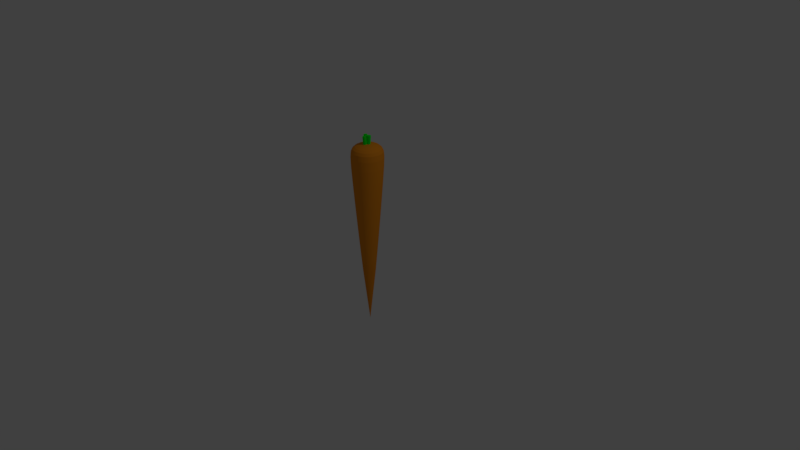 # Source: carrot.blend  (saved by Blender 2.79.0; exported with 4.5.12 LTS)
import bpy
from mathutils import Matrix  # noqa: F401  (used for matrix-valued properties, if any)

bpy.ops.wm.read_factory_settings(use_empty=True)
scene = bpy.context.scene
scene.name = 'Scene'

# ---- collections
col_collection_1 = bpy.data.collections.new('Collection 1'); scene.collection.children.link(col_collection_1)

# ---- materials (node trees are filled in below, after node groups)
mat_material_001 = bpy.data.materials.new('Material.001')
mat_material_001.alpha_threshold = 0.0
mat_material_001.use_transparent_shadow = False
mat_material_001.diffuse_color = (0.0, 1.0, 0.02788, 1.0)
mat_material_001.roughness = 0.5
mat_material_002 = bpy.data.materials.new('Material.002')
mat_material_002.alpha_threshold = 0.0
mat_material_002.use_transparent_shadow = False
mat_material_002.diffuse_color = (0.8469, 0.2831, 0.01521, 1.0)
mat_material_002.roughness = 0.5
mat_material_003 = bpy.data.materials.new('Material.003')
mat_material_003.alpha_threshold = 0.0
mat_material_003.use_transparent_shadow = False
mat_material_003.diffuse_color = (0.004825, 1.0, 0.01502, 1.0)
mat_material_003.roughness = 0.5
mat_material_004 = bpy.data.materials.new('Material.004')
mat_material_004.alpha_threshold = 0.0
mat_material_004.use_transparent_shadow = False
mat_material_004.diffuse_color = (0.0, 1.0, 0.009166, 1.0)
mat_material_004.roughness = 0.5

# ---- material node trees

# ---- world
world_world = bpy.data.worlds.new('World'); scene.world = world_world
world_world.color = (0.05088, 0.05088, 0.05088)
world_world.use_sun_shadow = False
world_world.sun_shadow_jitter_overblur = 0.0
world_world.cycles.sampling_method = 'MANUAL'

# ---- cameras
cam_camera = bpy.data.cameras.new('Camera')
cam_camera.clip_end = 100.0
cam_camera.lens = 35.0
cam_camera.sensor_width = 32.0
cam_camera.sensor_height = 18.0
cam_camera.ortho_scale = 7.314
cam_camera.dof.focus_distance = 0.0
cam_camera.dof.aperture_fstop = 128.0

# ---- lights
light_lamp = bpy.data.lights.new('Lamp', 'POINT')
light_lamp.transmission_factor = 0.0
light_lamp.cutoff_distance = 30.0
light_lamp.energy = 100.0
light_lamp.shadow_buffer_clip_start = 1.001
light_lamp.shadow_soft_size = 0.1
light_lamp.shadow_maximum_resolution = 0.006
light_lamp.use_absolute_resolution = True

# ---- meshes
me_cylinder_001 = bpy.data.meshes.new('Cylinder.001')
me_cylinder_001.from_pydata([(0.0, 1.0, 0.7977), (0.0, 1.0, 3.035), (0.1951, 0.9808, 0.7977), (0.1951, 0.9808, 3.035), (0.3827, 0.9239, 0.7977), (0.3827, 0.9239, 3.035), (0.5556, 0.8315, 0.7977), (0.5556, 0.8315, 3.035), (0.7071, 0.7071, 0.7977), (0.7071, 0.7071, 3.035), (0.8315, 0.5556, 0.7977), (0.8315, 0.5556, 3.035), (0.9239, 0.3827, 0.7977), (0.9239, 0.3827, 3.035), (0.9808, 0.1951, 0.7977), (0.9808, 0.1951, 1.0), (1.0, 7.55e-08, 0.7977), (1.0, 7.55e-08, 1.0), (0.9808, -0.1951, 0.7977), (0.9808, -0.1951, 3.035), (0.9239, -0.3827, 0.7977), (0.9239, -0.3827, 3.035), (0.8315, -0.5556, 0.7977), (0.8315, -0.5556, 3.035), (0.7071, -0.7071, 0.7977), (0.7071, -0.7071, 3.035), (0.5556, -0.8315, 0.7977), (0.5556, -0.8315, 3.035), (0.3827, -0.9239, 0.7977), (0.3827, -0.9239, 3.035), (0.1951, -0.9808, 0.7977), (0.1951, -0.9808, 3.035), (-3.258e-07, -1.0, 0.7977), (-3.258e-07, -1.0, 3.035), (-0.1951, -0.9808, 0.7977), (-0.1951, -0.9808, 3.035), (-0.3827, -0.9239, 0.7977), (-0.3827, -0.9239, 3.035), (-0.5556, -0.8315, 0.7977), (-0.5556, -0.8315, 3.035), (-0.7071, -0.7071, 0.7977), (-0.7071, -0.7071, 3.035), (-0.8315, -0.5556, 0.7977), (-0.8315, -0.5556, 3.035), (-0.9239, -0.3827, 0.7977), (-0.9239, -0.3827, 3.035), (-0.9808, -0.1951, 0.7977), (-0.9808, -0.1951, 3.035), (-1.0, 9.656e-07, 0.7977), (-1.0, 9.656e-07, 3.035), (-0.9808, 0.1951, 0.7977), (-0.9808, 0.1951, 3.035), (-0.9239, 0.3827, 0.7977), (-0.9239, 0.3827, 3.035), (-0.8315, 0.5556, 0.7977), (-0.8315, 0.5556, 3.035), (-0.7071, 0.7071, 0.7977), (-0.7071, 0.7071, 3.035), (-0.5556, 0.8315, 0.7977), (-0.5556, 0.8315, 3.035), (-0.3827, 0.9239, 0.7977), (-0.3827, 0.9239, 3.035), (-0.1951, 0.9808, 0.7977), (-0.1951, 0.9808, 3.035)], [], [(0, 1, 3, 2), (2, 3, 5, 4), (4, 5, 7, 6), (6, 7, 9, 8), (8, 9, 11, 10), (10, 11, 13, 12), (12, 13, 15, 14), (14, 15, 17, 16), (16, 17, 19, 18), (18, 19, 21, 20), (20, 21, 23, 22), (22, 23, 25, 24), (24, 25, 27, 26), (26, 27, 29, 28), (28, 29, 31, 30), (30, 31, 33, 32), (32, 33, 35, 34), (34, 35, 37, 36), (36, 37, 39, 38), (38, 39, 41, 40), (40, 41, 43, 42), (42, 43, 45, 44), (44, 45, 47, 46), (46, 47, 49, 48), (48, 49, 51, 50), (50, 51, 53, 52), (52, 53, 55, 54), (54, 55, 57, 56), (56, 57, 59, 58), (58, 59, 61, 60), (3, 1, 63, 61, 59, 57, 55, 53, 51, 49, 47, 45, 43, 41, 39, 37, 35, 33, 31, 29, 27, 25, 23, 21, 19, 17, 15, 13, 11, 9, 7, 5), (60, 61, 63, 62), (62, 63, 1, 0), (0, 2, 4, 6, 8, 10, 12, 14, 16, 18, 20, 22, 24, 26, 28, 30, 32, 34, 36, 38, 40, 42, 44, 46, 48, 50, 52, 54, 56, 58, 60, 62)])
me_cylinder_001.materials.append(mat_material_001)
me_cylinder_001.use_remesh_preserve_volume = False
me_cylinder_001.use_remesh_preserve_attributes = False
me_cylinder_001.use_mirror_vertex_groups = False
me_cylinder_001.update()
me_cone = bpy.data.meshes.new('Cone')
me_cone.from_pydata([(0.0, 1.0, -1.0), (0.1951, 0.9808, -1.0), (0.3827, 0.9239, -1.0), (0.5556, 0.8315, -1.0), (0.7071, 0.7071, -1.0), (0.8315, 0.5556, -1.0), (0.9239, 0.3827, -1.0), (0.9808, 0.1951, -1.0), (1.0, 7.55e-08, -1.0), (0.9808, -0.1951, -1.0), (0.9239, -0.3827, -1.0), (0.8315, -0.5556, -1.0), (0.7071, -0.7071, -1.0), (0.5556, -0.8315, -1.0), (0.3827, -0.9239, -1.0), (0.1951, -0.9808, -1.0), (-3.258e-07, -1.0, -1.0), (-0.1951, -0.9808, -1.0), (-0.3827, -0.9239, -1.0), (-0.5556, -0.8315, -1.0), (-0.7071, -0.7071, -1.0), (-0.8315, -0.5556, -1.0), (-0.9239, -0.3827, -1.0), (0.0, 0.0, 1.0), (-0.9808, -0.1951, -1.0), (-1.0, 9.656e-07, -1.0), (-0.9808, 0.1951, -1.0), (-0.9239, 0.3827, -1.0), (-0.8315, 0.5556, -1.0), (-0.7071, 0.7071, -1.0), (-0.5556, 0.8315, -1.0), (-0.3827, 0.9239, -1.0), (-0.1951, 0.9808, -1.0), (1.875e-07, 0.1392, -1.178), (0.02715, 0.1365, -1.178), (0.05325, 0.1286, -1.178), (0.07731, 0.1157, -1.178), (0.0984, 0.0984, -1.178), (0.1157, 0.07731, -1.178), (0.1286, 0.05325, -1.178), (0.1365, 0.02715, -1.178), (0.1392, 4.085e-07, -1.178), (0.1365, -0.02715, -1.178), (0.1286, -0.05325, -1.178), (0.1157, -0.07731, -1.178), (0.0984, -0.0984, -1.178), (0.07731, -0.1157, -1.178), (0.05325, -0.1286, -1.178), (0.02715, -0.1365, -1.178), (1.421e-07, -0.1392, -1.178), (-0.02715, -0.1365, -1.178), (-0.05325, -0.1286, -1.178), (-0.07731, -0.1157, -1.178), (-0.0984, -0.0984, -1.178), (-0.1157, -0.07731, -1.178), (-0.1286, -0.05325, -1.178), (-0.1365, -0.02715, -1.178), (-0.1392, 5.324e-07, -1.178), (-0.1365, 0.02715, -1.178), (-0.1286, 0.05325, -1.178), (-0.1157, 0.07731, -1.178), (-0.0984, 0.0984, -1.178), (-0.07731, 0.1157, -1.178), (-0.05325, 0.1286, -1.178), (-0.02715, 0.1365, -1.178), (-0.7071, -0.7071, -1.142), (-0.5556, -0.8315, -1.142), (0.9808, 0.1951, -1.142), (0.9239, 0.3827, -1.142), (0.1951, 0.9808, -1.142), (6.301e-08, 1.0, -1.142), (0.3827, -0.9239, -1.142), (0.5556, -0.8315, -1.142), (-0.8315, 0.5556, -1.142), (-0.9239, 0.3827, -1.142), (-0.8315, -0.5556, -1.142), (1.0, 1.931e-07, -1.142), (0.1951, -0.9808, -1.142), (-0.7071, 0.7071, -1.142), (-0.9239, -0.3827, -1.142), (0.3827, 0.9239, -1.142), (0.9808, -0.1951, -1.142), (-2.628e-07, -1.0, -1.142), (-0.5556, 0.8315, -1.142), (0.5556, 0.8315, -1.142), (0.9239, -0.3827, -1.142), (-0.9808, -0.1951, -1.142), (-0.1951, -0.9808, -1.142), (-0.3827, 0.9239, -1.142), (0.7071, 0.7071, -1.142), (0.8315, -0.5556, -1.142), (-1.0, 1.083e-06, -1.142), (-0.3827, -0.9239, -1.142), (-0.1951, 0.9808, -1.142), (0.8315, 0.5556, -1.142), (0.7071, -0.7071, -1.142), (-0.9808, 0.1951, -1.142)], [], [(0, 23, 1), (1, 23, 2), (2, 23, 3), (3, 23, 4), (4, 23, 5), (5, 23, 6), (6, 23, 7), (7, 23, 8), (8, 23, 9), (9, 23, 10), (10, 23, 11), (11, 23, 12), (12, 23, 13), (13, 23, 14), (14, 23, 15), (15, 23, 16), (16, 23, 17), (17, 23, 18), (18, 23, 19), (19, 23, 20), (20, 23, 21), (21, 23, 22), (22, 23, 24), (24, 23, 25), (25, 23, 26), (26, 23, 27), (27, 23, 28), (28, 23, 29), (29, 23, 30), (30, 23, 31), (31, 23, 32), (32, 23, 0), (66, 65, 53, 52), (33, 34, 35, 36, 37, 38, 39, 40, 41, 42, 43, 44, 45, 46, 47, 48, 49, 50, 51, 52, 53, 54, 55, 56, 57, 58, 59, 60, 61, 62, 63, 64), (68, 67, 40, 39), (70, 69, 34, 33), (72, 71, 47, 46), (74, 73, 60, 59), (65, 75, 54, 53), (67, 76, 41, 40), (71, 77, 48, 47), (73, 78, 61, 60), (75, 79, 55, 54), (69, 80, 35, 34), (76, 81, 42, 41), (77, 82, 49, 48), (78, 83, 62, 61), (80, 84, 36, 35), (81, 85, 43, 42), (79, 86, 56, 55), (82, 87, 50, 49), (83, 88, 63, 62), (84, 89, 37, 36), (85, 90, 44, 43), (86, 91, 57, 56), (87, 92, 51, 50), (88, 93, 64, 63), (89, 94, 38, 37), (93, 70, 33, 64), (90, 95, 45, 44), (91, 96, 58, 57), (92, 66, 52, 51), (94, 68, 39, 38), (95, 72, 46, 45), (96, 74, 59, 58), (26, 27, 74, 96), (12, 13, 72, 95), (5, 6, 68, 94), (18, 19, 66, 92), (25, 26, 96, 91), (11, 12, 95, 90), (32, 0, 70, 93), (4, 5, 94, 89), (31, 32, 93, 88), (17, 18, 92, 87), (24, 25, 91, 86), (10, 11, 90, 85), (3, 4, 89, 84), (30, 31, 88, 83), (16, 17, 87, 82), (22, 24, 86, 79), (9, 10, 85, 81), (2, 3, 84, 80), (29, 30, 83, 78), (15, 16, 82, 77), (8, 9, 81, 76), (1, 2, 80, 69), (21, 22, 79, 75), (28, 29, 78, 73), (14, 15, 77, 71), (7, 8, 76, 67), (20, 21, 75, 65), (27, 28, 73, 74), (13, 14, 71, 72), (0, 1, 69, 70), (6, 7, 67, 68), (19, 20, 65, 66)])
me_cone.materials.append(mat_material_002)
me_cone.use_remesh_preserve_volume = False
me_cone.use_remesh_preserve_attributes = False
me_cone.use_mirror_vertex_groups = False
me_cone.update()
me_cylinder_002 = bpy.data.meshes.new('Cylinder.002')
me_cylinder_002.from_pydata([(0.0, 1.0, 0.7977), (0.0, 1.0, 3.035), (0.1951, 0.9808, 0.7977), (0.1951, 0.9808, 3.035), (0.3827, 0.9239, 0.7977), (0.3827, 0.9239, 3.035), (0.5556, 0.8315, 0.7977), (0.5556, 0.8315, 3.035), (0.7071, 0.7071, 0.7977), (0.7071, 0.7071, 3.035), (0.8315, 0.5556, 0.7977), (0.8315, 0.5556, 3.035), (0.9239, 0.3827, 0.7977), (0.9239, 0.3827, 3.035), (0.9808, 0.1951, 0.7977), (0.9808, 0.1951, 1.0), (1.0, 7.55e-08, 0.7977), (1.0, 7.55e-08, 1.0), (0.9808, -0.1951, 0.7977), (0.9808, -0.1951, 3.035), (0.9239, -0.3827, 0.7977), (0.9239, -0.3827, 3.035), (0.8315, -0.5556, 0.7977), (0.8315, -0.5556, 3.035), (0.7071, -0.7071, 0.7977), (0.7071, -0.7071, 3.035), (0.5556, -0.8315, 0.7977), (0.5556, -0.8315, 3.035), (0.3827, -0.9239, 0.7977), (0.3827, -0.9239, 3.035), (0.1951, -0.9808, 0.7977), (0.1951, -0.9808, 3.035), (-3.258e-07, -1.0, 0.7977), (-3.258e-07, -1.0, 3.035), (-0.1951, -0.9808, 0.7977), (-0.1951, -0.9808, 3.035), (-0.3827, -0.9239, 0.7977), (-0.3827, -0.9239, 3.035), (-0.5556, -0.8315, 0.7977), (-0.5556, -0.8315, 3.035), (-0.7071, -0.7071, 0.7977), (-0.7071, -0.7071, 3.035), (-0.8315, -0.5556, 0.7977), (-0.8315, -0.5556, 3.035), (-0.9239, -0.3827, 0.7977), (-0.9239, -0.3827, 3.035), (-0.9808, -0.1951, 0.7977), (-0.9808, -0.1951, 3.035), (-1.0, 9.656e-07, 0.7977), (-1.0, 9.656e-07, 3.035), (-0.9808, 0.1951, 0.7977), (-0.9808, 0.1951, 3.035), (-0.9239, 0.3827, 0.7977), (-0.9239, 0.3827, 3.035), (-0.8315, 0.5556, 0.7977), (-0.8315, 0.5556, 3.035), (-0.7071, 0.7071, 0.7977), (-0.7071, 0.7071, 3.035), (-0.5556, 0.8315, 0.7977), (-0.5556, 0.8315, 3.035), (-0.3827, 0.9239, 0.7977), (-0.3827, 0.9239, 3.035), (-0.1951, 0.9808, 0.7977), (-0.1951, 0.9808, 3.035)], [], [(0, 1, 3, 2), (2, 3, 5, 4), (4, 5, 7, 6), (6, 7, 9, 8), (8, 9, 11, 10), (10, 11, 13, 12), (12, 13, 15, 14), (14, 15, 17, 16), (16, 17, 19, 18), (18, 19, 21, 20), (20, 21, 23, 22), (22, 23, 25, 24), (24, 25, 27, 26), (26, 27, 29, 28), (28, 29, 31, 30), (30, 31, 33, 32), (32, 33, 35, 34), (34, 35, 37, 36), (36, 37, 39, 38), (38, 39, 41, 40), (40, 41, 43, 42), (42, 43, 45, 44), (44, 45, 47, 46), (46, 47, 49, 48), (48, 49, 51, 50), (50, 51, 53, 52), (52, 53, 55, 54), (54, 55, 57, 56), (56, 57, 59, 58), (58, 59, 61, 60), (3, 1, 63, 61, 59, 57, 55, 53, 51, 49, 47, 45, 43, 41, 39, 37, 35, 33, 31, 29, 27, 25, 23, 21, 19, 17, 15, 13, 11, 9, 7, 5), (60, 61, 63, 62), (62, 63, 1, 0), (0, 2, 4, 6, 8, 10, 12, 14, 16, 18, 20, 22, 24, 26, 28, 30, 32, 34, 36, 38, 40, 42, 44, 46, 48, 50, 52, 54, 56, 58, 60, 62)])
me_cylinder_002.materials.append(mat_material_003)
me_cylinder_002.use_remesh_preserve_volume = False
me_cylinder_002.use_remesh_preserve_attributes = False
me_cylinder_002.use_mirror_vertex_groups = False
me_cylinder_002.update()
me_cylinder_003 = bpy.data.meshes.new('Cylinder.003')
me_cylinder_003.from_pydata([(0.0, 1.0, 0.7977), (0.0, 1.0, 3.035), (0.1951, 0.9808, 0.7977), (0.1951, 0.9808, 3.035), (0.3827, 0.9239, 0.7977), (0.3827, 0.9239, 3.035), (0.5556, 0.8315, 0.7977), (0.5556, 0.8315, 3.035), (0.7071, 0.7071, 0.7977), (0.7071, 0.7071, 3.035), (0.8315, 0.5556, 0.7977), (0.8315, 0.5556, 3.035), (0.9239, 0.3827, 0.7977), (0.9239, 0.3827, 3.035), (0.9808, 0.1951, 0.7977), (0.9808, 0.1951, 1.0), (1.0, 7.55e-08, 0.7977), (1.0, 7.55e-08, 1.0), (0.9808, -0.1951, 0.7977), (0.9808, -0.1951, 3.035), (0.9239, -0.3827, 0.7977), (0.9239, -0.3827, 3.035), (0.8315, -0.5556, 0.7977), (0.8315, -0.5556, 3.035), (0.7071, -0.7071, 0.7977), (0.7071, -0.7071, 3.035), (0.5556, -0.8315, 0.7977), (0.5556, -0.8315, 3.035), (0.3827, -0.9239, 0.7977), (0.3827, -0.9239, 3.035), (0.1951, -0.9808, 0.7977), (0.1951, -0.9808, 3.035), (-3.258e-07, -1.0, 0.7977), (-3.258e-07, -1.0, 3.035), (-0.1951, -0.9808, 0.7977), (-0.1951, -0.9808, 3.035), (-0.3827, -0.9239, 0.7977), (-0.3827, -0.9239, 3.035), (-0.5556, -0.8315, 0.7977), (-0.5556, -0.8315, 3.035), (-0.7071, -0.7071, 0.7977), (-0.7071, -0.7071, 3.035), (-0.8315, -0.5556, 0.7977), (-0.8315, -0.5556, 3.035), (-0.9239, -0.3827, 0.7977), (-0.9239, -0.3827, 3.035), (-0.9808, -0.1951, 0.7977), (-0.9808, -0.1951, 3.035), (-1.0, 9.656e-07, 0.7977), (-1.0, 9.656e-07, 3.035), (-0.9808, 0.1951, 0.7977), (-0.9808, 0.1951, 3.035), (-0.9239, 0.3827, 0.7977), (-0.9239, 0.3827, 3.035), (-0.8315, 0.5556, 0.7977), (-0.8315, 0.5556, 3.035), (-0.7071, 0.7071, 0.7977), (-0.7071, 0.7071, 3.035), (-0.5556, 0.8315, 0.7977), (-0.5556, 0.8315, 3.035), (-0.3827, 0.9239, 0.7977), (-0.3827, 0.9239, 3.035), (-0.1951, 0.9808, 0.7977), (-0.1951, 0.9808, 3.035)], [], [(0, 1, 3, 2), (2, 3, 5, 4), (4, 5, 7, 6), (6, 7, 9, 8), (8, 9, 11, 10), (10, 11, 13, 12), (12, 13, 15, 14), (14, 15, 17, 16), (16, 17, 19, 18), (18, 19, 21, 20), (20, 21, 23, 22), (22, 23, 25, 24), (24, 25, 27, 26), (26, 27, 29, 28), (28, 29, 31, 30), (30, 31, 33, 32), (32, 33, 35, 34), (34, 35, 37, 36), (36, 37, 39, 38), (38, 39, 41, 40), (40, 41, 43, 42), (42, 43, 45, 44), (44, 45, 47, 46), (46, 47, 49, 48), (48, 49, 51, 50), (50, 51, 53, 52), (52, 53, 55, 54), (54, 55, 57, 56), (56, 57, 59, 58), (58, 59, 61, 60), (3, 1, 63, 61, 59, 57, 55, 53, 51, 49, 47, 45, 43, 41, 39, 37, 35, 33, 31, 29, 27, 25, 23, 21, 19, 17, 15, 13, 11, 9, 7, 5), (60, 61, 63, 62), (62, 63, 1, 0), (0, 2, 4, 6, 8, 10, 12, 14, 16, 18, 20, 22, 24, 26, 28, 30, 32, 34, 36, 38, 40, 42, 44, 46, 48, 50, 52, 54, 56, 58, 60, 62)])
me_cylinder_003.materials.append(mat_material_004)
me_cylinder_003.use_remesh_preserve_volume = False
me_cylinder_003.use_remesh_preserve_attributes = False
me_cylinder_003.use_mirror_vertex_groups = False
me_cylinder_003.update()

# ---- objects
ob_cylinder = bpy.data.objects.new('Cylinder', me_cylinder_001)
ob_cone = bpy.data.objects.new('Cone', me_cone)
ob_lamp = bpy.data.objects.new('Lamp', light_lamp)
ob_camera = bpy.data.objects.new('Camera', cam_camera)
ob_cylinder_001 = bpy.data.objects.new('Cylinder.001', me_cylinder_002)
ob_cylinder_002 = bpy.data.objects.new('Cylinder.002', me_cylinder_003)

# ---- transforms, parenting, visibility, modifiers, constraints
ob_cylinder.location = (0.02275, 0.0, 1.482)
ob_cylinder.rotation_euler = (0.0, 0.08727, 0.0)
ob_cylinder.scale = (0.02371, 0.02371, 0.04741)
ob_cylinder.lineart.crease_threshold = 0.0
ob_cone.location = (0.0, 0.0, 0.0)
ob_cone.rotation_euler = (3.142, -0.0, 0.0)
ob_cone.scale = (0.2155, 0.2155, 1.293)
ob_cone.lineart.crease_threshold = 0.0
_m = ob_cone.modifiers.new('Subsurf', 'SUBSURF')
_m.uv_smooth = 'PRESERVE_CORNERS'
_m.quality = 2
_m.show_only_control_edges = False
ob_lamp.location = (4.076, 1.005, 5.904)
ob_lamp.rotation_euler = (0.6503, 0.05522, 1.866)
ob_lamp.lock_rotations_4d = False
ob_lamp.empty_display_type = 'ARROWS'
ob_lamp.color = (0.0, 0.0, 0.0, 0.0)
ob_lamp.lineart.crease_threshold = 0.0
ob_camera.location = (7.481, -6.508, 5.344)
ob_camera.rotation_euler = (1.109, 0.0, 0.8149)
ob_camera.lock_rotations_4d = False
ob_camera.empty_display_type = 'ARROWS'
ob_camera.color = (0.0, 0.0, 0.0, 0.0)
ob_camera.display_type = 'WIRE'
ob_camera.lineart.crease_threshold = 0.0
ob_cylinder_001.location = (-0.01762, 0.0, 1.482)
ob_cylinder_001.rotation_euler = (0.0, -0.08727, 0.0)
ob_cylinder_001.scale = (0.02371, 0.02371, 0.04741)
ob_cylinder_001.lineart.crease_threshold = 0.0
ob_cylinder_002.location = (0.002904, -0.03494, 1.475)
ob_cylinder_002.rotation_euler = (0.08727, -2.227e-08, -1.948e-09)
ob_cylinder_002.scale = (0.02371, 0.02371, 0.04741)
ob_cylinder_002.lineart.crease_threshold = 0.0

# ---- collection membership
col_collection_1.objects.link(ob_cylinder)
col_collection_1.objects.link(ob_cone)
col_collection_1.objects.link(ob_lamp)
col_collection_1.objects.link(ob_camera)
col_collection_1.objects.link(ob_cylinder_001)
col_collection_1.objects.link(ob_cylinder_002)

# ---- scene / render settings (as saved in the file)
scene.camera = ob_camera
scene.frame_start = 1; scene.frame_end = 250; scene.frame_set(1)
scene.render.engine = 'BLENDER_EEVEE_NEXT'
scene.render.resolution_percentage = 50
scene.render.dither_intensity = 0.0
scene.cycles.use_denoising = False
scene.cycles.samples = 128
scene.cycles.sampling_pattern = 'TABULATED_SOBOL'
scene.cycles.use_adaptive_sampling = False
scene.cycles.use_light_tree = False
scene.cycles.blur_glossy = 0.0
scene.cycles.sample_clamp_indirect = 0.0
scene.view_settings.view_transform = 'Standard'
bpy.context.view_layer.update()
